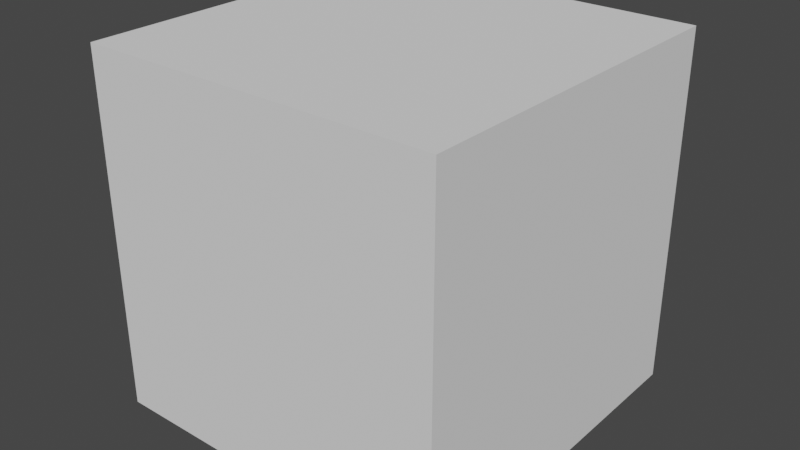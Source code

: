 # Source: GrassBlock.blend  (saved by Blender 3.4.6; exported with 4.5.12 LTS)
import bpy
from mathutils import Matrix  # noqa: F401  (used for matrix-valued properties, if any)

bpy.ops.wm.read_factory_settings(use_empty=True)
scene = bpy.context.scene
scene.name = 'Scene'

# ---- collections
col_collection = bpy.data.collections.new('Collection'); scene.collection.children.link(col_collection)

# ---- world
world_world = bpy.data.worlds.new('World'); scene.world = world_world
world_world.use_nodes = True; world_world.node_tree.nodes.clear()
_N = world_world.node_tree.nodes; _L = world_world.node_tree.links
n0 = _N.new('ShaderNodeOutputWorld'); n0.name = 'World Output'; n0.location = (300, 300)
n1 = _N.new('ShaderNodeBackground'); n1.name = 'Background'; n1.location = (10, 300)
n1.inputs[0].default_value = (0.05088, 0.05088, 0.05088, 1.0)
_L.new(n1.outputs[0], n0.inputs[0])
n0.is_active_output = True
world_world.color = (0.05088, 0.05088, 0.05088)
world_world.use_sun_shadow = False
world_world.sun_shadow_jitter_overblur = 0.0

# ---- meshes
me_cube = bpy.data.meshes.new('Cube')
me_cube.from_pydata([(-1.0, -1.0, -1.0), (-1.0, -1.0, 1.0), (-1.0, 1.0, -1.0), (-1.0, 1.0, 1.0), (1.0, -1.0, -1.0), (1.0, -1.0, 1.0), (1.0, 1.0, -1.0), (1.0, 1.0, 1.0)], [], [(0, 1, 3, 2), (2, 3, 7, 6), (6, 7, 5, 4), (4, 5, 1, 0), (2, 6, 4, 0), (7, 3, 1, 5)])
_uv = me_cube.uv_layers.new(name='UVMap')
_uv.uv.foreach_set('vector', [1.0, 0.3781, 1.0, 0.6238, 0.75, 0.6238, 0.75, 0.3781, 0.75, 0.3781, 0.75, 0.6238, 0.498, 0.6238, 0.498, 0.3781, 0.498, 0.3781, 0.498, 0.6238, 0.252, 0.6238, 0.252, 0.3781, 0.252, 0.3781, 0.252, 0.6238, 0.0, 0.6238, 0.0, 0.3781, 0.498, 0.1273, 0.498, 0.3781, 0.252, 0.3781, 0.252, 0.1273, 0.498, 0.6238, 0.498, 0.8742, 0.252, 0.8742, 0.252, 0.6238])
me_cube.update()

# ---- objects
ob_cube = bpy.data.objects.new('Cube', me_cube)

# ---- transforms, parenting, visibility, modifiers, constraints
ob_cube.location = (0.0, 0.0, 0.0)

# ---- collection membership
col_collection.objects.link(ob_cube)

# ---- scene / render settings (as saved in the file)
scene.frame_start = 1; scene.frame_end = 250; scene.frame_set(1)
scene.render.engine = 'BLENDER_EEVEE_NEXT'
scene.cycles.sampling_pattern = 'TABULATED_SOBOL'
scene.cycles.use_light_tree = False
scene.view_settings.view_transform = 'Filmic'
bpy.context.view_layer.update()

# ---- added for rendering (the .blend has no active camera and no usable light): camera, sun
cam_auto = bpy.data.cameras.new('AutoCamera')
cam_auto.lens = 50.0
cam_auto.sensor_width = 36.0
cam_auto.clip_end = 1000.0
ob_auto_camera = bpy.data.objects.new('AutoCamera', cam_auto)
scene.collection.objects.link(ob_auto_camera)
ob_auto_camera.location = (3.20507, -3.84609, 2.56406)
ob_auto_camera.rotation_euler = (1.09748, -7.21219e-08, 0.694738)
scene.camera = ob_auto_camera
light_auto_sun = bpy.data.lights.new('AutoSun', 'SUN')
light_auto_sun.energy = 3.0
light_auto_sun.angle = 0.0523599
ob_auto_sun = bpy.data.objects.new('AutoSun', light_auto_sun)
scene.collection.objects.link(ob_auto_sun)
ob_auto_sun.rotation_euler = (0.872665, 0.174533, 0.523599)
bpy.context.view_layer.update()
